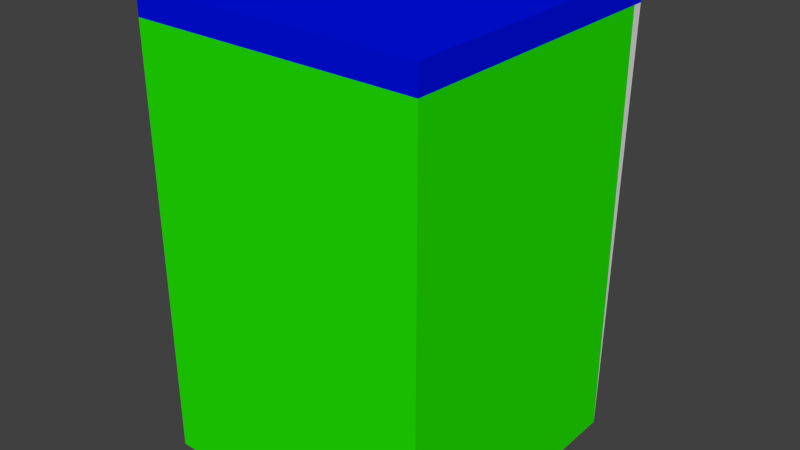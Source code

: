 # Source: counter_1.blend  (saved by Blender 2.73.0; exported with 4.5.12 LTS)
import bpy
from mathutils import Matrix  # noqa: F401  (used for matrix-valued properties, if any)

bpy.ops.wm.read_factory_settings(use_empty=True)
scene = bpy.context.scene
scene.name = 'Scene'

# ---- collections
col_collection_1 = bpy.data.collections.new('Collection 1'); scene.collection.children.link(col_collection_1)

# ---- materials (node trees are filled in below, after node groups)
mat_material_001 = bpy.data.materials.new('Material.001')
mat_material_001.alpha_threshold = 0.0
mat_material_001.roughness = 0.5
mat_material = bpy.data.materials.new('Material')
mat_material.alpha_threshold = 0.0
mat_material.roughness = 0.5
mat_material_005 = bpy.data.materials.new('Material.005')
mat_material_005.alpha_threshold = 0.0
mat_material_005.roughness = 0.5
mat_material_004 = bpy.data.materials.new('Material.004')
mat_material_004.alpha_threshold = 0.0
mat_material_004.roughness = 0.5

# ---- material node trees
mat_material_001.use_nodes = True; mat_material_001.node_tree.nodes.clear()
_N = mat_material_001.node_tree.nodes; _L = mat_material_001.node_tree.links
n0 = _N.new('ShaderNodeOutputMaterial'); n0.name = 'Material Output'; n0.location = (300, 300)
n1 = _N.new('ShaderNodeBsdfDiffuse'); n1.name = 'Diffuse BSDF'; n1.location = (10, 300)
n1.inputs[0].default_value = (0.0, 0.005597, 0.8, 1.0)
_L.new(n1.outputs[0], n0.inputs[0])
n0.is_active_output = True
mat_material.use_nodes = True; mat_material.node_tree.nodes.clear()
_N = mat_material.node_tree.nodes; _L = mat_material.node_tree.links
n0 = _N.new('ShaderNodeOutputMaterial'); n0.name = 'Material Output'; n0.location = (300, 300)
n1 = _N.new('ShaderNodeBsdfDiffuse'); n1.name = 'Diffuse BSDF'; n1.location = (10, 300)
n1.inputs[0].default_value = (0.01642, 0.8, 0.0, 1.0)
_L.new(n1.outputs[0], n0.inputs[0])
n0.is_active_output = True
mat_material_005.use_nodes = True; mat_material_005.node_tree.nodes.clear()
_N = mat_material_005.node_tree.nodes; _L = mat_material_005.node_tree.links
n0 = _N.new('ShaderNodeOutputMaterial'); n0.name = 'Material Output'; n0.location = (300, 300)
n1 = _N.new('ShaderNodeBsdfDiffuse'); n1.name = 'Diffuse BSDF'; n1.location = (10, 300)
n1.inputs[0].default_value = (0.8, 0.0, 0.007894, 1.0)
_L.new(n1.outputs[0], n0.inputs[0])
n0.is_active_output = True
mat_material_004.use_nodes = True; mat_material_004.node_tree.nodes.clear()
_N = mat_material_004.node_tree.nodes; _L = mat_material_004.node_tree.links
n0 = _N.new('ShaderNodeOutputMaterial'); n0.name = 'Material Output'; n0.location = (300, 300)
n1 = _N.new('ShaderNodeBsdfDiffuse'); n1.name = 'Diffuse BSDF'; n1.location = (10, 300)
n1.inputs[0].default_value = (0.7003, 0.0, 0.8, 1.0)
_L.new(n1.outputs[0], n0.inputs[0])
n0.is_active_output = True

# ---- world
world_world = bpy.data.worlds.new('World'); scene.world = world_world
world_world.color = (0.05088, 0.05088, 0.05088)
world_world.use_sun_shadow = False
world_world.sun_shadow_jitter_overblur = 0.0
world_world.cycles.sampling_method = 'MANUAL'
world_world.cycles.sample_map_resolution = 256

# ---- meshes
me_cube_004 = bpy.data.meshes.new('Cube.004')
me_cube_004.from_pydata([(-1.018, -1.018, 0.0), (-1.018, 1.0, 0.0), (1.018, 1.0, 0.0), (1.018, -1.018, 0.0), (-1.018, -1.018, 2.0), (-1.018, 1.0, 2.0), (1.018, 1.0, 2.0), (1.018, -1.018, 2.0), (-1.018, 1.073, 2.0), (1.018, 1.073, 2.0), (-1.018, -1.018, 2.12), (-1.018, 1.073, 2.12), (1.018, 1.073, 2.12), (1.018, -1.018, 2.12)], [], [(4, 5, 1, 0), (6, 7, 3, 2), (0, 1, 2, 3), (11, 12, 9, 8), (13, 7, 6, 12), (13, 12, 11, 10), (10, 4, 3, 13), (2, 1, 8, 9), (5, 4, 10, 11), (9, 12, 6), (3, 4, 0), (5, 11, 8), (9, 6, 2), (5, 8, 1), (3, 7, 13)])
me_cube_004.use_remesh_preserve_volume = False
me_cube_004.use_remesh_preserve_attributes = False
me_cube_004.use_mirror_vertex_groups = False
me_cube_004.update()
me_cube_001 = bpy.data.meshes.new('Cube.001')
me_cube_001.from_pydata([(-28.0, -28.0, 83.0), (-28.0, 29.5, 83.0), (28.0, 29.5, 83.0), (28.0, -28.0, 83.0), (-28.0, -28.0, 88.0), (-28.0, 29.5, 88.0), (28.0, 29.5, 88.0), (28.0, -28.0, 88.0), (-28.0, 27.5, 83.0), (28.0, 27.5, 83.0)], [], [(4, 5, 1, 8, 0), (5, 6, 2, 1), (6, 7, 3, 9, 2), (7, 4, 0, 3), (8, 1, 2, 9), (7, 6, 5, 4)])
_uv = me_cube_001.uv_layers.new(name='UVMap')
_uv.uv.foreach_set('vector', [0.07203, 0.8776, 0.8992, 0.8776, 0.8992, 0.9496, 0.8704, 0.9496, 0.07203, 0.9496, 0.8992, 0.8776, 0.8992, 0.07203, 0.9711, 0.07203, 0.9711, 0.8776, 0.8992, 0.07203, 0.07203, 0.07203, 0.07203, 9.743e-05, 0.8704, 9.743e-05, 0.8992, 9.743e-05, 0.07203, 0.07203, 0.07203, 0.8776, 9.765e-05, 0.8776, 9.743e-05, 0.07203, 0.9999, 0.8776, 0.9711, 0.8776, 0.9711, 0.07203, 0.9999, 0.07203, 0.07203, 0.07203, 0.8992, 0.07203, 0.8992, 0.8776, 0.07203, 0.8776])
me_cube_001.materials.append(mat_material_001)
me_cube_001.use_remesh_preserve_volume = False
me_cube_001.use_remesh_preserve_attributes = False
me_cube_001.use_mirror_vertex_groups = False
me_cube_001.update()
me_cube = bpy.data.meshes.new('Cube')
me_cube.from_pydata([(-28.0, -28.0, 0.0), (-28.0, 27.5, 0.0), (28.0, 27.5, 0.0), (28.0, -28.0, 0.0), (-28.0, -28.0, 83.0), (-28.0, 27.5, 83.0), (28.0, 27.5, 83.0), (28.0, -28.0, 83.0)], [], [(4, 5, 1, 0), (5, 6, 2, 1), (6, 7, 3, 2), (7, 4, 0, 3), (0, 1, 2, 3)])
_uv = me_cube.uv_layers.new(name='UVMap')
_uv.uv.foreach_set('vector', [0.6645, 0.9934, 0.3325, 0.9934, 0.3325, 0.497, 0.6645, 0.497, 0.3351, 0.4966, 0.0001962, 0.4966, 0.0001961, 0.0001961, 0.3351, 0.0001961, 0.3321, 0.9934, 0.0001961, 0.9934, 0.0001961, 0.497, 0.3321, 0.497, 0.6705, 0.4966, 0.3355, 0.4966, 0.3355, 0.0001961, 0.6705, 0.0001961, 0.6649, 0.829, 0.6649, 0.497, 0.9998, 0.497, 0.9998, 0.829])
me_cube.materials.append(mat_material)
me_cube.use_remesh_preserve_volume = False
me_cube.use_remesh_preserve_attributes = False
me_cube.use_mirror_vertex_groups = False
me_cube.update()
me_cube_009 = bpy.data.meshes.new('Cube.009')
me_cube_009.from_pydata([(-23.0, 27.5, 78.67), (-23.0, 27.5, 66.4), (-23.24, 27.6, 79.1), (-23.24, 27.6, 65.97), (-23.4, 28.1, 79.38), (-23.4, 28.1, 65.69), (-22.11, 29.6, 77.79), (-22.11, 29.6, 67.28), (23.0, 27.5, 78.67), (23.0, 27.5, 66.4), (23.24, 27.6, 79.1), (23.24, 27.6, 65.97), (23.4, 28.1, 79.38), (23.4, 28.1, 65.69), (22.11, 29.6, 77.79), (22.11, 29.6, 67.28), (-23.0, 27.5, 62.22), (-23.0, 27.5, 49.94), (-23.24, 27.6, 62.64), (-23.24, 27.6, 49.51), (-23.4, 28.1, 62.93), (-23.4, 28.1, 49.23), (-22.11, 29.6, 61.33), (-22.11, 29.6, 50.83), (23.0, 27.5, 62.22), (23.0, 27.5, 49.94), (23.24, 27.6, 62.64), (23.24, 27.6, 49.51), (23.4, 28.1, 62.93), (23.4, 28.1, 49.23), (22.11, 29.6, 61.33), (22.11, 29.6, 50.83), (-23.0, 27.5, 45.07), (-23.0, 27.5, 28.39), (-23.24, 27.6, 45.5), (-23.24, 27.6, 27.96), (-23.4, 28.1, 45.78), (-23.4, 28.1, 27.68), (-22.11, 29.6, 44.18), (-22.11, 29.6, 29.28), (23.0, 27.5, 45.07), (23.0, 27.5, 28.39), (23.24, 27.6, 45.5), (23.24, 27.6, 27.96), (23.4, 28.1, 45.78), (23.4, 28.1, 27.68), (22.11, 29.6, 44.18), (22.11, 29.6, 29.28), (-23.0, 27.5, 23.25), (-23.0, 27.5, 4.89), (-23.24, 27.6, 23.68), (-23.24, 27.6, 4.463), (-23.4, 28.1, 23.96), (-23.4, 28.1, 4.18), (-22.11, 29.6, 22.36), (-22.11, 29.6, 5.777), (23.0, 27.5, 23.25), (23.0, 27.5, 4.89), (23.24, 27.6, 23.68), (23.24, 27.6, 4.463), (23.4, 28.1, 23.96), (23.4, 28.1, 4.18), (22.11, 29.6, 22.36), (22.11, 29.6, 5.777)], [], [(8, 10, 2, 0), (10, 12, 4, 2), (5, 13, 11, 3), (1, 0, 2, 3), (14, 15, 7, 6), (3, 2, 4, 5), (4, 12, 14, 6), (13, 5, 7, 15), (4, 6, 7, 5), (9, 11, 10, 8), (11, 13, 12, 10), (12, 13, 15, 14), (3, 11, 9, 1), (24, 26, 18, 16), (26, 28, 20, 18), (21, 29, 27, 19), (17, 16, 18, 19), (30, 31, 23, 22), (19, 18, 20, 21), (20, 28, 30, 22), (29, 21, 23, 31), (20, 22, 23, 21), (25, 27, 26, 24), (27, 29, 28, 26), (28, 29, 31, 30), (19, 27, 25, 17), (40, 42, 34, 32), (42, 44, 36, 34), (37, 45, 43, 35), (33, 32, 34, 35), (46, 47, 39, 38), (35, 34, 36, 37), (36, 44, 46, 38), (45, 37, 39, 47), (36, 38, 39, 37), (41, 43, 42, 40), (43, 45, 44, 42), (44, 45, 47, 46), (35, 43, 41, 33), (56, 58, 50, 48), (58, 60, 52, 50), (53, 61, 59, 51), (49, 48, 50, 51), (62, 63, 55, 54), (51, 50, 52, 53), (52, 60, 62, 54), (61, 53, 55, 63), (52, 54, 55, 53), (57, 59, 58, 56), (59, 61, 60, 58), (60, 61, 63, 62), (51, 59, 57, 49)])
me_cube_009.polygons.foreach_set('use_smooth', [True] * 52)
_uv = me_cube_009.uv_layers.new(name='UVMap')
_uv.uv.foreach_set('vector', [0.5709, 0.5648, 0.5761, 0.5745, 0.0198, 0.5746, 0.02275, 0.565, 0.5761, 0.5745, 0.5788, 0.5843, 0.01784, 0.5844, 0.0198, 0.5746, 0.01786, 0.7628, 0.5788, 0.7627, 0.5769, 0.7725, 0.02058, 0.7725, 0.0001688, 0.7471, 0.0001544, 0.6, 0.003285, 0.5949, 0.003301, 0.7523, 0.5634, 0.6106, 0.5634, 0.7365, 0.03329, 0.7365, 0.03327, 0.6106, 0.003301, 0.7523, 0.003285, 0.5949, 0.009578, 0.5915, 0.009595, 0.7557, 0.01784, 0.5844, 0.5788, 0.5843, 0.5634, 0.6106, 0.03327, 0.6106, 0.5788, 0.7627, 0.01786, 0.7628, 0.03329, 0.7365, 0.5634, 0.7365, 0.009578, 0.5915, 0.03327, 0.6106, 0.03329, 0.7365, 0.009595, 0.7557, 0.5965, 0.7471, 0.5934, 0.7522, 0.5933, 0.5948, 0.5965, 0.6, 0.5934, 0.7522, 0.5871, 0.7556, 0.5871, 0.5914, 0.5933, 0.5948, 0.5871, 0.5914, 0.5871, 0.7556, 0.5634, 0.7365, 0.5634, 0.6106, 0.02058, 0.7725, 0.5769, 0.7725, 0.5741, 0.7821, 0.0259, 0.7822, 0.5709, 0.7825, 0.5761, 0.7922, 0.0198, 0.7923, 0.02275, 0.7826, 0.5761, 0.7922, 0.5788, 0.802, 0.01784, 0.802, 0.0198, 0.7923, 0.01786, 0.9804, 0.5788, 0.9804, 0.5769, 0.9901, 0.02058, 0.9902, 0.0001684, 0.9648, 0.0001544, 0.8177, 0.003285, 0.8125, 0.003301, 0.9699, 0.5634, 0.8282, 0.5634, 0.9541, 0.03329, 0.9542, 0.03327, 0.8283, 0.003301, 0.9699, 0.003285, 0.8125, 0.009578, 0.8091, 0.009595, 0.9733, 0.01784, 0.802, 0.5788, 0.802, 0.5634, 0.8282, 0.03327, 0.8283, 0.5788, 0.9804, 0.01786, 0.9804, 0.03329, 0.9542, 0.5634, 0.9541, 0.009578, 0.8091, 0.03327, 0.8283, 0.03329, 0.9542, 0.009595, 0.9733, 0.5965, 0.9647, 0.5934, 0.9699, 0.5933, 0.8125, 0.5965, 0.8176, 0.5934, 0.9699, 0.5871, 0.9733, 0.5871, 0.8091, 0.5933, 0.8125, 0.5871, 0.8091, 0.5871, 0.9733, 0.5634, 0.9541, 0.5634, 0.8282, 0.02058, 0.9902, 0.5769, 0.9901, 0.5741, 0.9997, 0.0259, 0.9998, 0.5748, 0.2928, 0.5801, 0.3026, 0.02038, 0.3026, 0.02334, 0.2929, 0.5801, 0.3026, 0.5828, 0.3124, 0.0184, 0.3124, 0.02038, 0.3026, 0.0184, 0.545, 0.5828, 0.545, 0.5809, 0.5548, 0.02114, 0.5548, 0.0001663, 0.5293, 0.0001544, 0.3289, 0.003755, 0.323, 0.003755, 0.5344, 0.5673, 0.3388, 0.5673, 0.5186, 0.03392, 0.5186, 0.03392, 0.3388, 0.003755, 0.5344, 0.003755, 0.323, 0.01009, 0.3196, 0.01009, 0.5378, 0.0184, 0.3124, 0.5828, 0.3124, 0.5673, 0.3388, 0.03392, 0.3388, 0.5828, 0.545, 0.0184, 0.545, 0.03392, 0.5186, 0.5673, 0.5186, 0.01009, 0.3196, 0.03392, 0.3388, 0.03392, 0.5186, 0.01009, 0.5378, 0.601, 0.5285, 0.5974, 0.5344, 0.5974, 0.323, 0.601, 0.3281, 0.5974, 0.5344, 0.5911, 0.5378, 0.5911, 0.3196, 0.5974, 0.323, 0.5911, 0.3196, 0.5911, 0.5378, 0.5673, 0.5186, 0.5673, 0.3388, 0.02114, 0.5548, 0.5809, 0.5548, 0.5781, 0.5645, 0.02649, 0.5645, 0.576, 0.0001544, 0.5813, 0.009929, 0.02076, 0.009887, 0.02373, 0.0001551, 0.5813, 0.009929, 0.584, 0.01977, 0.01878, 0.01972, 0.02076, 0.009887, 0.01876, 0.2729, 0.5839, 0.273, 0.5821, 0.2828, 0.0215, 0.2828, 0.0001544, 0.2572, 0.0001551, 0.03679, 0.004115, 0.03031, 0.004091, 0.2623, 0.5684, 0.04623, 0.5684, 0.2465, 0.03431, 0.2465, 0.03433, 0.04618, 0.004091, 0.2623, 0.004115, 0.03031, 0.01046, 0.02689, 0.01043, 0.2658, 0.01878, 0.01972, 0.584, 0.01977, 0.5684, 0.04623, 0.03433, 0.04618, 0.5839, 0.273, 0.01876, 0.2729, 0.03431, 0.2465, 0.5684, 0.2465, 0.01046, 0.02689, 0.03433, 0.04618, 0.03431, 0.2465, 0.01043, 0.2658, 0.6026, 0.2559, 0.5986, 0.2624, 0.5986, 0.03037, 0.6026, 0.03555, 0.5986, 0.2624, 0.5923, 0.2658, 0.5923, 0.02695, 0.5986, 0.03037, 0.5923, 0.02695, 0.5923, 0.2658, 0.5684, 0.2465, 0.5684, 0.04623, 0.0215, 0.2828, 0.5821, 0.2828, 0.5792, 0.2925, 0.02685, 0.2925])
me_cube_009.materials.append(mat_material_005)
me_cube_009.use_remesh_preserve_volume = False
me_cube_009.use_remesh_preserve_attributes = False
me_cube_009.use_mirror_vertex_groups = False
me_cube_009.update()
me_cube_002 = bpy.data.meshes.new('Cube.002')
me_cube_002.from_pydata([(-18.0, 32.0, 58.95), (-18.0, 31.45, 58.39), (-18.0, 30.89, 58.95), (-18.0, 31.45, 59.5), (-19.28, 31.93, 58.95), (-19.0, 31.45, 58.39), (-18.72, 30.97, 58.95), (-19.0, 31.45, 59.5), (-20.35, 31.23, 58.95), (-19.87, 30.95, 58.39), (-19.39, 30.67, 58.95), (-19.87, 30.95, 59.5), (-20.92, 30.08, 58.95), (-20.37, 30.08, 58.39), (-19.81, 30.08, 58.95), (-20.37, 30.08, 59.5), (-20.92, 29.26, 58.95), (-20.37, 29.26, 58.39), (-19.81, 29.26, 58.95), (-20.37, 29.26, 59.5), (18.0, 32.0, 58.95), (18.0, 31.45, 58.39), (18.0, 30.89, 58.95), (18.0, 31.45, 59.5), (19.28, 31.93, 58.95), (19.0, 31.45, 58.39), (18.72, 30.97, 58.95), (19.0, 31.45, 59.5), (20.35, 31.23, 58.95), (19.87, 30.95, 58.39), (19.39, 30.67, 58.95), (19.87, 30.95, 59.5), (20.92, 30.08, 58.95), (20.37, 30.08, 58.39), (19.81, 30.08, 58.95), (20.37, 30.08, 59.5), (20.92, 29.26, 58.95), (20.37, 29.26, 58.39), (19.81, 29.26, 58.95), (20.37, 29.26, 59.5), (-18.0, 32.0, 74.97), (-18.0, 31.45, 74.41), (-18.0, 30.89, 74.97), (-18.0, 31.45, 75.52), (-19.28, 31.93, 74.97), (-19.0, 31.45, 74.41), (-18.72, 30.97, 74.97), (-19.0, 31.45, 75.52), (-20.35, 31.23, 74.97), (-19.87, 30.95, 74.41), (-19.39, 30.67, 74.97), (-19.87, 30.95, 75.52), (-20.92, 30.08, 74.97), (-20.37, 30.08, 74.41), (-19.81, 30.08, 74.97), (-20.37, 30.08, 75.52), (-20.92, 29.26, 74.97), (-20.37, 29.26, 74.41), (-19.81, 29.26, 74.97), (-20.37, 29.26, 75.52), (18.0, 32.0, 74.97), (18.0, 31.45, 74.41), (18.0, 30.89, 74.97), (18.0, 31.45, 75.52), (19.28, 31.93, 74.97), (19.0, 31.45, 74.41), (18.72, 30.97, 74.97), (19.0, 31.45, 75.52), (20.35, 31.23, 74.97), (19.87, 30.95, 74.41), (19.39, 30.67, 74.97), (19.87, 30.95, 75.52), (20.92, 30.08, 74.97), (20.37, 30.08, 74.41), (19.81, 30.08, 74.97), (20.37, 30.08, 75.52), (20.92, 29.26, 74.97), (20.37, 29.26, 74.41), (19.81, 29.26, 74.97), (20.37, 29.26, 75.52), (-18.0, 32.0, 41.7), (-18.0, 31.45, 41.15), (-18.0, 30.89, 41.7), (-18.0, 31.45, 42.26), (-19.28, 31.93, 41.7), (-19.0, 31.45, 41.15), (-18.72, 30.97, 41.7), (-19.0, 31.45, 42.26), (-20.35, 31.23, 41.7), (-19.87, 30.95, 41.15), (-19.39, 30.67, 41.7), (-19.87, 30.95, 42.26), (-20.92, 30.08, 41.7), (-20.37, 30.08, 41.15), (-19.81, 30.08, 41.7), (-20.37, 30.08, 42.26), (-20.92, 29.26, 41.7), (-20.37, 29.26, 41.15), (-19.81, 29.26, 41.7), (-20.37, 29.26, 42.26), (18.0, 32.0, 41.7), (18.0, 31.45, 41.15), (18.0, 30.89, 41.7), (18.0, 31.45, 42.26), (19.28, 31.93, 41.7), (19.0, 31.45, 41.15), (18.72, 30.97, 41.7), (19.0, 31.45, 42.26), (20.35, 31.23, 41.7), (19.87, 30.95, 41.15), (19.39, 30.67, 41.7), (19.87, 30.95, 42.26), (20.92, 30.08, 41.7), (20.37, 30.08, 41.15), (19.81, 30.08, 41.7), (20.37, 30.08, 42.26), (20.92, 29.26, 41.7), (20.37, 29.26, 41.15), (19.81, 29.26, 41.7), (20.37, 29.26, 42.26), (-18.0, 32.0, 19.87), (-18.0, 31.45, 19.32), (-18.0, 30.89, 19.87), (-18.0, 31.45, 20.43), (-19.28, 31.93, 19.87), (-19.0, 31.45, 19.32), (-18.72, 30.97, 19.87), (-19.0, 31.45, 20.43), (-20.35, 31.23, 19.87), (-19.87, 30.95, 19.32), (-19.39, 30.67, 19.87), (-19.87, 30.95, 20.43), (-20.92, 30.08, 19.87), (-20.37, 30.08, 19.32), (-19.81, 30.08, 19.87), (-20.37, 30.08, 20.43), (-20.92, 29.26, 19.87), (-20.37, 29.26, 19.32), (-19.81, 29.26, 19.87), (-20.37, 29.26, 20.43), (18.0, 32.0, 19.87), (18.0, 31.45, 19.32), (18.0, 30.89, 19.87), (18.0, 31.45, 20.43), (19.28, 31.93, 19.87), (19.0, 31.45, 19.32), (18.72, 30.97, 19.87), (19.0, 31.45, 20.43), (20.35, 31.23, 19.87), (19.87, 30.95, 19.32), (19.39, 30.67, 19.87), (19.87, 30.95, 20.43), (20.92, 30.08, 19.87), (20.37, 30.08, 19.32), (19.81, 30.08, 19.87), (20.37, 30.08, 20.43), (20.92, 29.26, 19.87), (20.37, 29.26, 19.32), (19.81, 29.26, 19.87), (20.37, 29.26, 20.43)], [], [(3, 0, 4, 7), (7, 4, 8, 11), (2, 3, 7, 6), (1, 2, 6, 5), (0, 1, 5, 4), (11, 8, 12, 15), (6, 7, 11, 10), (5, 6, 10, 9), (4, 5, 9, 8), (15, 12, 16, 19), (10, 11, 15, 14), (9, 10, 14, 13), (8, 9, 13, 12), (14, 15, 19, 18), (13, 14, 18, 17), (12, 13, 17, 16), (23, 27, 24, 20), (27, 31, 28, 24), (22, 26, 27, 23), (21, 25, 26, 22), (20, 24, 25, 21), (31, 35, 32, 28), (26, 30, 31, 27), (25, 29, 30, 26), (24, 28, 29, 25), (35, 39, 36, 32), (30, 34, 35, 31), (29, 33, 34, 30), (28, 32, 33, 29), (34, 38, 39, 35), (33, 37, 38, 34), (32, 36, 37, 33), (23, 3, 2, 22), (0, 3, 23, 20), (1, 21, 22, 2), (0, 20, 21, 1), (43, 40, 44, 47), (47, 44, 48, 51), (42, 43, 47, 46), (41, 42, 46, 45), (40, 41, 45, 44), (51, 48, 52, 55), (46, 47, 51, 50), (45, 46, 50, 49), (44, 45, 49, 48), (55, 52, 56, 59), (50, 51, 55, 54), (49, 50, 54, 53), (48, 49, 53, 52), (54, 55, 59, 58), (53, 54, 58, 57), (52, 53, 57, 56), (63, 67, 64, 60), (67, 71, 68, 64), (62, 66, 67, 63), (61, 65, 66, 62), (60, 64, 65, 61), (71, 75, 72, 68), (66, 70, 71, 67), (65, 69, 70, 66), (64, 68, 69, 65), (75, 79, 76, 72), (70, 74, 75, 71), (69, 73, 74, 70), (68, 72, 73, 69), (74, 78, 79, 75), (73, 77, 78, 74), (72, 76, 77, 73), (63, 43, 42, 62), (40, 43, 63, 60), (41, 61, 62, 42), (40, 60, 61, 41), (83, 80, 84, 87), (87, 84, 88, 91), (82, 83, 87, 86), (81, 82, 86, 85), (80, 81, 85, 84), (91, 88, 92, 95), (86, 87, 91, 90), (85, 86, 90, 89), (84, 85, 89, 88), (95, 92, 96, 99), (90, 91, 95, 94), (89, 90, 94, 93), (88, 89, 93, 92), (94, 95, 99, 98), (93, 94, 98, 97), (92, 93, 97, 96), (103, 107, 104, 100), (107, 111, 108, 104), (102, 106, 107, 103), (101, 105, 106, 102), (100, 104, 105, 101), (111, 115, 112, 108), (106, 110, 111, 107), (105, 109, 110, 106), (104, 108, 109, 105), (115, 119, 116, 112), (110, 114, 115, 111), (109, 113, 114, 110), (108, 112, 113, 109), (114, 118, 119, 115), (113, 117, 118, 114), (112, 116, 117, 113), (103, 83, 82, 102), (80, 83, 103, 100), (81, 101, 102, 82), (80, 100, 101, 81), (123, 120, 124, 127), (127, 124, 128, 131), (122, 123, 127, 126), (121, 122, 126, 125), (120, 121, 125, 124), (131, 128, 132, 135), (126, 127, 131, 130), (125, 126, 130, 129), (124, 125, 129, 128), (135, 132, 136, 139), (130, 131, 135, 134), (129, 130, 134, 133), (128, 129, 133, 132), (134, 135, 139, 138), (133, 134, 138, 137), (132, 133, 137, 136), (143, 147, 144, 140), (147, 151, 148, 144), (142, 146, 147, 143), (141, 145, 146, 142), (140, 144, 145, 141), (151, 155, 152, 148), (146, 150, 151, 147), (145, 149, 150, 146), (144, 148, 149, 145), (155, 159, 156, 152), (150, 154, 155, 151), (149, 153, 154, 150), (148, 152, 153, 149), (154, 158, 159, 155), (153, 157, 158, 154), (152, 156, 157, 153), (143, 123, 122, 142), (120, 123, 143, 140), (121, 141, 142, 122), (120, 140, 141, 121)])
me_cube_002.polygons.foreach_set('use_smooth', [True] * 144)
_uv = me_cube_002.uv_layers.new(name='UVMap')
_uv.uv.foreach_set('vector', [0.0867, 0.04049, 0.0867, 0.05852, 0.05734, 0.05735, 0.06374, 0.04049, 0.06374, 0.04049, 0.05734, 0.05735, 0.0303, 0.04583, 0.04227, 0.03234, 0.07115, 0.6975, 0.07115, 0.7156, 0.04819, 0.7156, 0.05452, 0.6987, 0.07115, 0.6185, 0.07115, 0.6365, 0.05452, 0.6353, 0.04819, 0.6184, 0.08669, 0.177, 0.08669, 0.1951, 0.06373, 0.1951, 0.05733, 0.1782, 0.04227, 0.03234, 0.0303, 0.04583, 0.009122, 0.02546, 0.0251, 0.0171, 0.05452, 0.6987, 0.04819, 0.7156, 0.02667, 0.7076, 0.03853, 0.694, 0.04819, 0.6184, 0.05452, 0.6353, 0.03852, 0.64, 0.02667, 0.6264, 0.05733, 0.1782, 0.06373, 0.1951, 0.04227, 0.2032, 0.0303, 0.1897, 0.0251, 0.0171, 0.009122, 0.02546, 0.0003658, 0.008725, 0.01634, 0.0003658, 0.03853, 0.694, 0.02667, 0.7076, 0.00933, 0.6926, 0.0252, 0.684, 0.02667, 0.6264, 0.03852, 0.64, 0.0252, 0.65, 0.009329, 0.6415, 0.0303, 0.1897, 0.04227, 0.2032, 0.0251, 0.2185, 0.009121, 0.2101, 0.0252, 0.684, 0.00933, 0.6926, 0.0003658, 0.6759, 0.01624, 0.6674, 0.009329, 0.6415, 0.0252, 0.65, 0.01624, 0.6666, 0.0003658, 0.6581, 0.009121, 0.2101, 0.0251, 0.2185, 0.01634, 0.2352, 0.0003658, 0.2268, 0.9133, 0.04049, 0.9363, 0.04049, 0.9427, 0.05735, 0.9133, 0.05852, 0.9363, 0.04049, 0.9577, 0.03234, 0.9697, 0.04583, 0.9427, 0.05735, 0.8978, 0.6975, 0.9144, 0.6987, 0.9207, 0.7156, 0.8978, 0.7156, 0.8978, 0.6185, 0.9207, 0.6184, 0.9144, 0.6353, 0.8978, 0.6365, 0.9133, 0.177, 0.9427, 0.1782, 0.9363, 0.1951, 0.9133, 0.1951, 0.9577, 0.03234, 0.9749, 0.0171, 0.9909, 0.02546, 0.9697, 0.04583, 0.9144, 0.6987, 0.9304, 0.694, 0.9422, 0.7076, 0.9207, 0.7156, 0.9207, 0.6184, 0.9422, 0.6264, 0.9304, 0.64, 0.9144, 0.6353, 0.9427, 0.1782, 0.9697, 0.1897, 0.9577, 0.2032, 0.9363, 0.1951, 0.9749, 0.0171, 0.9837, 0.0003675, 0.9996, 0.008726, 0.9909, 0.02546, 0.9304, 0.694, 0.9437, 0.684, 0.9596, 0.6926, 0.9422, 0.7076, 0.9422, 0.6264, 0.9596, 0.6415, 0.9437, 0.65, 0.9304, 0.64, 0.9697, 0.1897, 0.9909, 0.2101, 0.9749, 0.2185, 0.9577, 0.2032, 0.9437, 0.684, 0.9527, 0.6674, 0.9685, 0.6759, 0.9596, 0.6926, 0.9596, 0.6415, 0.9685, 0.6581, 0.9527, 0.6666, 0.9437, 0.65, 0.9909, 0.2101, 0.9996, 0.2268, 0.9837, 0.2352, 0.9749, 0.2185, 0.8978, 0.7156, 0.07115, 0.7156, 0.07115, 0.6975, 0.8978, 0.6975, 0.0867, 0.05852, 0.0867, 0.04049, 0.9133, 0.04049, 0.9133, 0.05852, 0.07115, 0.6185, 0.8978, 0.6185, 0.8978, 0.6365, 0.07115, 0.6365, 0.08669, 0.177, 0.9133, 0.177, 0.9133, 0.1951, 0.08669, 0.1951, 0.0867, 0.1583, 0.0867, 0.1763, 0.05734, 0.1751, 0.06374, 0.1583, 0.06374, 0.1583, 0.05734, 0.1751, 0.0303, 0.1636, 0.04227, 0.1501, 0.07115, 0.5996, 0.07115, 0.6176, 0.04819, 0.6177, 0.05452, 0.6008, 0.07115, 0.8144, 0.07115, 0.8324, 0.05452, 0.8312, 0.04819, 0.8143, 0.08669, 0.2359, 0.08669, 0.254, 0.06373, 0.254, 0.05733, 0.2371, 0.04227, 0.1501, 0.0303, 0.1636, 0.009122, 0.1432, 0.0251, 0.1349, 0.05452, 0.6008, 0.04819, 0.6177, 0.02667, 0.6097, 0.03853, 0.5961, 0.04819, 0.8143, 0.05452, 0.8312, 0.03852, 0.8359, 0.02667, 0.8223, 0.05733, 0.2371, 0.06373, 0.254, 0.04227, 0.2621, 0.0303, 0.2486, 0.0251, 0.1349, 0.009122, 0.1432, 0.0003658, 0.1265, 0.01634, 0.1181, 0.03853, 0.5961, 0.02667, 0.6097, 0.00933, 0.5946, 0.0252, 0.5861, 0.02667, 0.8223, 0.03852, 0.8359, 0.0252, 0.8459, 0.009329, 0.8374, 0.0303, 0.2486, 0.04227, 0.2621, 0.0251, 0.2774, 0.009121, 0.269, 0.0252, 0.5861, 0.00933, 0.5946, 0.0003658, 0.578, 0.01624, 0.5694, 0.009329, 0.8374, 0.0252, 0.8459, 0.01624, 0.8625, 0.0003658, 0.854, 0.009121, 0.269, 0.0251, 0.2774, 0.01634, 0.2941, 0.0003658, 0.2857, 0.9133, 0.1583, 0.9363, 0.1583, 0.9427, 0.1751, 0.9133, 0.1763, 0.9363, 0.1583, 0.9577, 0.1501, 0.9697, 0.1636, 0.9427, 0.1751, 0.8978, 0.5996, 0.9144, 0.6008, 0.9207, 0.6177, 0.8978, 0.6176, 0.8978, 0.8144, 0.9207, 0.8143, 0.9144, 0.8312, 0.8978, 0.8324, 0.9133, 0.2359, 0.9427, 0.2371, 0.9363, 0.254, 0.9133, 0.254, 0.9577, 0.1501, 0.9749, 0.1349, 0.9909, 0.1432, 0.9697, 0.1636, 0.9144, 0.6008, 0.9304, 0.5961, 0.9422, 0.6097, 0.9207, 0.6177, 0.9207, 0.8143, 0.9422, 0.8223, 0.9304, 0.8359, 0.9144, 0.8312, 0.9427, 0.2371, 0.9697, 0.2486, 0.9577, 0.2621, 0.9363, 0.254, 0.9749, 0.1349, 0.9837, 0.1181, 0.9996, 0.1265, 0.9909, 0.1432, 0.9304, 0.5961, 0.9437, 0.5861, 0.9596, 0.5946, 0.9422, 0.6097, 0.9422, 0.8223, 0.9596, 0.8374, 0.9437, 0.8459, 0.9304, 0.8359, 0.9697, 0.2486, 0.9909, 0.269, 0.9749, 0.2774, 0.9577, 0.2621, 0.9437, 0.5861, 0.9527, 0.5694, 0.9685, 0.578, 0.9596, 0.5946, 0.9596, 0.8374, 0.9685, 0.854, 0.9527, 0.8625, 0.9437, 0.8459, 0.9909, 0.269, 0.9996, 0.2857, 0.9837, 0.2941, 0.9749, 0.2774, 0.8978, 0.6176, 0.07115, 0.6176, 0.07115, 0.5996, 0.8978, 0.5996, 0.0867, 0.1763, 0.0867, 0.1583, 0.9133, 0.1583, 0.9133, 0.1763, 0.07115, 0.8144, 0.8978, 0.8144, 0.8978, 0.8324, 0.07115, 0.8324, 0.08669, 0.2359, 0.9133, 0.2359, 0.9133, 0.254, 0.08669, 0.254, 0.0867, 0.09938, 0.0867, 0.1174, 0.05734, 0.1162, 0.06374, 0.09938, 0.06374, 0.09938, 0.05734, 0.1162, 0.0303, 0.1047, 0.04227, 0.09123, 0.07115, 0.7955, 0.07115, 0.8135, 0.04819, 0.8136, 0.05452, 0.7967, 0.07115, 0.7164, 0.07115, 0.7344, 0.05452, 0.7332, 0.04819, 0.7164, 0.08669, 0.4126, 0.08669, 0.4306, 0.06373, 0.4306, 0.05733, 0.4138, 0.04227, 0.09123, 0.0303, 0.1047, 0.009122, 0.08435, 0.0251, 0.07599, 0.05452, 0.7967, 0.04819, 0.8136, 0.02667, 0.8056, 0.03853, 0.792, 0.04819, 0.7164, 0.05452, 0.7332, 0.03852, 0.7379, 0.02667, 0.7244, 0.05733, 0.4138, 0.06373, 0.4306, 0.04227, 0.4388, 0.0303, 0.4253, 0.0251, 0.07599, 0.009122, 0.08435, 0.0003658, 0.06762, 0.01634, 0.05926, 0.03853, 0.792, 0.02667, 0.8056, 0.00933, 0.7905, 0.0252, 0.7819, 0.02667, 0.7244, 0.03852, 0.7379, 0.0252, 0.748, 0.009329, 0.7394, 0.0303, 0.4253, 0.04227, 0.4388, 0.0251, 0.454, 0.009121, 0.4457, 0.0252, 0.7819, 0.00933, 0.7905, 0.0003658, 0.7739, 0.01624, 0.7653, 0.009329, 0.7394, 0.0252, 0.748, 0.01624, 0.7646, 0.0003658, 0.756, 0.009121, 0.4457, 0.0251, 0.454, 0.01634, 0.4708, 0.0003658, 0.4624, 0.9133, 0.09938, 0.9363, 0.09938, 0.9427, 0.1162, 0.9133, 0.1174, 0.9363, 0.09938, 0.9577, 0.09123, 0.9697, 0.1047, 0.9427, 0.1162, 0.8978, 0.7955, 0.9144, 0.7967, 0.9207, 0.8136, 0.8978, 0.8135, 0.8978, 0.7164, 0.9207, 0.7164, 0.9144, 0.7332, 0.8978, 0.7344, 0.9133, 0.4126, 0.9427, 0.4138, 0.9363, 0.4306, 0.9133, 0.4306, 0.9577, 0.09123, 0.9749, 0.07599, 0.9909, 0.08435, 0.9697, 0.1047, 0.9144, 0.7967, 0.9304, 0.792, 0.9422, 0.8056, 0.9207, 0.8136, 0.9207, 0.7164, 0.9422, 0.7244, 0.9304, 0.7379, 0.9144, 0.7332, 0.9427, 0.4138, 0.9697, 0.4253, 0.9577, 0.4388, 0.9363, 0.4306, 0.9749, 0.07599, 0.9837, 0.05926, 0.9996, 0.06762, 0.9909, 0.08435, 0.9304, 0.792, 0.9437, 0.7819, 0.9596, 0.7905, 0.9422, 0.8056, 0.9422, 0.7244, 0.9596, 0.7394, 0.9437, 0.748, 0.9304, 0.7379, 0.9697, 0.4253, 0.9909, 0.4457, 0.9749, 0.454, 0.9577, 0.4388, 0.9437, 0.7819, 0.9527, 0.7653, 0.9685, 0.7739, 0.9596, 0.7905, 0.9596, 0.7394, 0.9685, 0.756, 0.9527, 0.7646, 0.9437, 0.748, 0.9909, 0.4457, 0.9996, 0.4624, 0.9837, 0.4708, 0.9749, 0.454, 0.8978, 0.8135, 0.07115, 0.8135, 0.07115, 0.7955, 0.8978, 0.7955, 0.0867, 0.1174, 0.0867, 0.09938, 0.9133, 0.09938, 0.9133, 0.1174, 0.07115, 0.7164, 0.8978, 0.7164, 0.8978, 0.7344, 0.07115, 0.7344, 0.08669, 0.4126, 0.9133, 0.4126, 0.9133, 0.4306, 0.08669, 0.4306, 0.0867, 0.3938, 0.0867, 0.4119, 0.05734, 0.4107, 0.06374, 0.3938, 0.06374, 0.3938, 0.05734, 0.4107, 0.0303, 0.3992, 0.04227, 0.3857, 0.07115, 0.5016, 0.07115, 0.5197, 0.04819, 0.5197, 0.05452, 0.5028, 0.07115, 0.5205, 0.07115, 0.5386, 0.05452, 0.5373, 0.04819, 0.5205, 0.08669, 0.2948, 0.08669, 0.3129, 0.06373, 0.3129, 0.05733, 0.296, 0.04227, 0.3857, 0.0303, 0.3992, 0.009122, 0.3788, 0.0251, 0.3704, 0.05452, 0.5028, 0.04819, 0.5197, 0.02667, 0.5117, 0.03853, 0.4981, 0.04819, 0.5205, 0.05452, 0.5373, 0.03852, 0.5421, 0.02667, 0.5285, 0.05733, 0.296, 0.06373, 0.3129, 0.04227, 0.321, 0.0303, 0.3075, 0.0251, 0.3704, 0.009122, 0.3788, 0.0003658, 0.3621, 0.01634, 0.3537, 0.03853, 0.4981, 0.02667, 0.5117, 0.00933, 0.4967, 0.0252, 0.4881, 0.02667, 0.5285, 0.03852, 0.5421, 0.0252, 0.5521, 0.009329, 0.5435, 0.0303, 0.3075, 0.04227, 0.321, 0.0251, 0.3362, 0.009121, 0.3279, 0.0252, 0.4881, 0.00933, 0.4967, 0.0003658, 0.48, 0.01624, 0.4715, 0.009329, 0.5435, 0.0252, 0.5521, 0.01624, 0.5687, 0.0003658, 0.5601, 0.009121, 0.3279, 0.0251, 0.3362, 0.01634, 0.353, 0.0003658, 0.3446, 0.9133, 0.3938, 0.9363, 0.3938, 0.9427, 0.4107, 0.9133, 0.4119, 0.9363, 0.3938, 0.9577, 0.3857, 0.9697, 0.3992, 0.9427, 0.4107, 0.8978, 0.5016, 0.9144, 0.5028, 0.9207, 0.5197, 0.8978, 0.5197, 0.8978, 0.5205, 0.9207, 0.5205, 0.9144, 0.5373, 0.8978, 0.5386, 0.9133, 0.2948, 0.9427, 0.296, 0.9363, 0.3129, 0.9133, 0.3129, 0.9577, 0.3857, 0.9749, 0.3704, 0.9909, 0.3788, 0.9697, 0.3992, 0.9144, 0.5028, 0.9304, 0.4981, 0.9422, 0.5117, 0.9207, 0.5197, 0.9207, 0.5205, 0.9422, 0.5285, 0.9304, 0.5421, 0.9144, 0.5373, 0.9427, 0.296, 0.9697, 0.3075, 0.9577, 0.321, 0.9363, 0.3129, 0.9749, 0.3704, 0.9837, 0.3537, 0.9996, 0.3621, 0.9909, 0.3788, 0.9304, 0.4981, 0.9437, 0.4881, 0.9596, 0.4967, 0.9422, 0.5117, 0.9422, 0.5285, 0.9596, 0.5435, 0.9437, 0.5521, 0.9304, 0.5421, 0.9697, 0.3075, 0.9909, 0.3279, 0.9749, 0.3362, 0.9577, 0.321, 0.9437, 0.4881, 0.9527, 0.4715, 0.9685, 0.4801, 0.9596, 0.4967, 0.9596, 0.5435, 0.9685, 0.5601, 0.9527, 0.5687, 0.9437, 0.5521, 0.9909, 0.3279, 0.9996, 0.3446, 0.9837, 0.353, 0.9749, 0.3362, 0.8978, 0.5197, 0.07115, 0.5197, 0.07115, 0.5016, 0.8978, 0.5016, 0.0867, 0.4119, 0.0867, 0.3938, 0.9133, 0.3938, 0.9133, 0.4119, 0.07115, 0.5205, 0.8978, 0.5205, 0.8978, 0.5386, 0.07115, 0.5386, 0.08669, 0.2948, 0.9133, 0.2948, 0.9133, 0.3129, 0.08669, 0.3129])
me_cube_002.materials.append(mat_material_004)
me_cube_002.use_remesh_preserve_volume = False
me_cube_002.use_remesh_preserve_attributes = False
me_cube_002.use_mirror_vertex_groups = False
me_cube_002.update()

# ---- objects
ob_ucx_base = bpy.data.objects.new('UCX_base', me_cube_004)
ob_top = bpy.data.objects.new('top', me_cube_001)
ob_base = bpy.data.objects.new('base', me_cube)
ob_lid = bpy.data.objects.new('lid', me_cube_009)
ob_handle = bpy.data.objects.new('handle', me_cube_002)

# ---- transforms, parenting, visibility, modifiers, constraints
ob_ucx_base.location = (0.0, 0.0, 0.0)
ob_ucx_base.scale = (27.5, 27.5, 41.5)
ob_ucx_base.hide_viewport = True
ob_ucx_base.lineart.crease_threshold = 0.0
ob_top.location = (0.0, 0.0, 0.0)
ob_top.lineart.crease_threshold = 0.0
ob_base.location = (0.0, 0.0, 0.0)
ob_base.lineart.crease_threshold = 0.0
ob_lid.location = (0.0, 0.0, 0.0)
ob_lid.lineart.crease_threshold = 0.0
ob_handle.location = (0.0, 0.0, 0.0)
ob_handle.lineart.crease_threshold = 0.0

# ---- collection membership
col_collection_1.objects.link(ob_ucx_base)
col_collection_1.objects.link(ob_top)
col_collection_1.objects.link(ob_base)
col_collection_1.objects.link(ob_lid)
col_collection_1.objects.link(ob_handle)

# ---- scene / render settings (as saved in the file)
scene.frame_start = 1; scene.frame_end = 250; scene.frame_set(1)
scene.render.engine = 'CYCLES'
scene.render.resolution_percentage = 50
scene.render.dither_intensity = 0.0
scene.cycles.use_denoising = False
scene.cycles.samples = 10
scene.cycles.sampling_pattern = 'TABULATED_SOBOL'
scene.cycles.light_sampling_threshold = 0.0
scene.cycles.use_adaptive_sampling = False
scene.cycles.use_light_tree = False
scene.cycles.blur_glossy = 0.0
scene.cycles.pixel_filter_type = 'GAUSSIAN'
scene.cycles.sample_clamp_indirect = 0.0
scene.view_settings.view_transform = 'Standard'
bpy.context.view_layer.update()

# ---- added for rendering (the .blend has no active camera and no usable light): camera, sun
cam_auto = bpy.data.cameras.new('AutoCamera')
cam_auto.lens = 50.0
cam_auto.sensor_width = 36.0
cam_auto.clip_end = 1953.95
ob_auto_camera = bpy.data.objects.new('AutoCamera', cam_auto)
scene.collection.objects.link(ob_auto_camera)
ob_auto_camera.location = (111.336, -131.602, 133.069)
ob_auto_camera.rotation_euler = (1.09748, -7.21219e-08, 0.694738)
scene.camera = ob_auto_camera
light_auto_sun = bpy.data.lights.new('AutoSun', 'SUN')
light_auto_sun.energy = 3.0
light_auto_sun.angle = 0.0523599
ob_auto_sun = bpy.data.objects.new('AutoSun', light_auto_sun)
scene.collection.objects.link(ob_auto_sun)
ob_auto_sun.rotation_euler = (0.872665, 0.174533, 0.523599)
bpy.context.view_layer.update()
